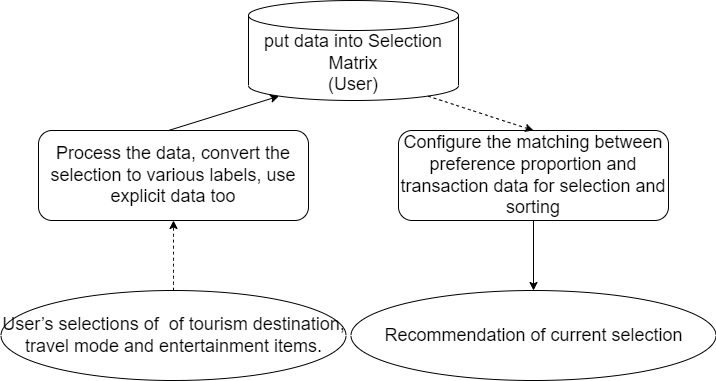

The diagram above was exported from draw.io. Its source (the exported page's mxGraphModel, read from the mxfile embedded in the PNG):
<mxGraphModel dx="1550" dy="835" grid="1" gridSize="10" guides="1" tooltips="1" connect="1" arrows="1" fold="1" page="1" pageScale="1" pageWidth="827" pageHeight="1169" math="0" shadow="0">
  <root>
    <mxCell id="0" />
    <mxCell id="1" parent="0" />
    <mxCell id="uih6wWxLggDF8DYx_wms-1" value="&lt;font style=&quot;font-size: 18px;&quot;&gt;Configure the matching between preference proportion and transaction data for selection and sorting&lt;/font&gt;" style="rounded=1;whiteSpace=wrap;html=1;" vertex="1" parent="1">
      <mxGeometry x="430" y="280" width="270" height="90" as="geometry" />
    </mxCell>
    <mxCell id="uih6wWxLggDF8DYx_wms-5" value="&lt;font style=&quot;font-size: 18px;&quot;&gt;Process the data, convert the selection to various labels, use explicit data too&lt;/font&gt;" style="rounded=1;whiteSpace=wrap;html=1;" vertex="1" parent="1">
      <mxGeometry x="70" y="280" width="270" height="90" as="geometry" />
    </mxCell>
    <mxCell id="uih6wWxLggDF8DYx_wms-8" value="&lt;font style=&quot;font-size: 18px;&quot;&gt;put data into Selection Matrix&lt;br&gt;(User)&lt;/font&gt;" style="shape=cylinder3;whiteSpace=wrap;html=1;boundedLbl=1;backgroundOutline=1;size=15;" vertex="1" parent="1">
      <mxGeometry x="280" y="150" width="210" height="100" as="geometry" />
    </mxCell>
    <mxCell id="uih6wWxLggDF8DYx_wms-9" value="" style="endArrow=classic;html=1;fontSize=18;entryX=0.145;entryY=1;entryDx=0;entryDy=-4.35;entryPerimeter=0;curved=1;" edge="1" parent="1" target="uih6wWxLggDF8DYx_wms-8">
      <mxGeometry width="50" height="50" relative="1" as="geometry">
        <mxPoint x="200" y="280" as="sourcePoint" />
        <mxPoint x="250" y="230" as="targetPoint" />
      </mxGeometry>
    </mxCell>
    <mxCell id="uih6wWxLggDF8DYx_wms-10" value="" style="endArrow=classic;html=1;rounded=0;fontSize=18;exitX=0.5;exitY=1;exitDx=0;exitDy=0;entryX=0.5;entryY=0;entryDx=0;entryDy=0;" edge="1" parent="1" source="uih6wWxLggDF8DYx_wms-1" target="uih6wWxLggDF8DYx_wms-14">
      <mxGeometry width="50" height="50" relative="1" as="geometry">
        <mxPoint x="379.55" y="434.35" as="sourcePoint" />
        <mxPoint x="580" y="420" as="targetPoint" />
      </mxGeometry>
    </mxCell>
    <mxCell id="uih6wWxLggDF8DYx_wms-11" value="" style="endArrow=classic;html=1;fontSize=18;curved=1;entryX=0.5;entryY=1;entryDx=0;entryDy=0;dashed=1;exitX=0.5;exitY=0;exitDx=0;exitDy=0;" edge="1" parent="1" source="uih6wWxLggDF8DYx_wms-13" target="uih6wWxLggDF8DYx_wms-5">
      <mxGeometry width="50" height="50" relative="1" as="geometry">
        <mxPoint x="190" y="420" as="sourcePoint" />
        <mxPoint x="270" y="410" as="targetPoint" />
      </mxGeometry>
    </mxCell>
    <mxCell id="uih6wWxLggDF8DYx_wms-12" value="" style="endArrow=classic;html=1;fontSize=18;curved=1;exitX=0.855;exitY=1;exitDx=0;exitDy=-4.35;entryX=0.5;entryY=0;entryDx=0;entryDy=0;dashed=1;exitPerimeter=0;" edge="1" parent="1" source="uih6wWxLggDF8DYx_wms-8" target="uih6wWxLggDF8DYx_wms-1">
      <mxGeometry width="50" height="50" relative="1" as="geometry">
        <mxPoint x="600" y="235" as="sourcePoint" />
        <mxPoint x="600" y="165" as="targetPoint" />
      </mxGeometry>
    </mxCell>
    <mxCell id="uih6wWxLggDF8DYx_wms-13" value="&lt;div&gt;&lt;br&gt;&lt;/div&gt;&lt;div&gt;User’s selections of&amp;nbsp; of tourism destination, travel mode and entertainment items.&lt;/div&gt;&lt;div&gt;&lt;br style=&quot;font-size: 12px;&quot;&gt;&lt;/div&gt;" style="ellipse;whiteSpace=wrap;html=1;fontSize=18;" vertex="1" parent="1">
      <mxGeometry x="32.5" y="440" width="345" height="90" as="geometry" />
    </mxCell>
    <mxCell id="uih6wWxLggDF8DYx_wms-14" value="Recommendation of current&amp;nbsp;selection" style="ellipse;whiteSpace=wrap;html=1;fontSize=18;" vertex="1" parent="1">
      <mxGeometry x="382.5" y="440" width="365" height="90" as="geometry" />
    </mxCell>
  </root>
</mxGraphModel>